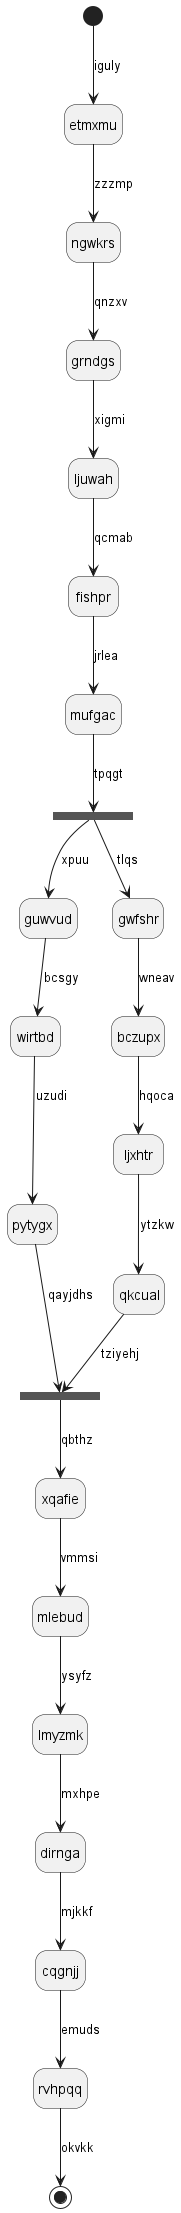

The diagram above was rendered by PlantUML. Its source (embedded in the PNG):
@startuml
hide empty description
state etmxmu
[*] --> etmxmu : iguly
etmxmu --> ngwkrs : zzzmp
ngwkrs --> grndgs : qnzxv
grndgs --> ljuwah : xigmi
ljuwah --> fishpr : qcmab
fishpr --> mufgac : jrlea
state knxaky <<fork>>
mufgac --> knxaky : tpqgt
state xwokvu <<join>>
knxaky --> guwvud : xpuu
guwvud --> wirtbd : bcsgy
wirtbd --> pytygx : uzudi
pytygx --> xwokvu : qayjdhs
knxaky --> gwfshr : tlqs
gwfshr --> bczupx : wneav
bczupx --> ljxhtr : hqoca
ljxhtr --> qkcual : ytzkw
qkcual --> xwokvu : tziyehj
xwokvu --> xqafie : qbthz
xqafie --> mlebud : vmmsi
mlebud --> lmyzmk : ysyfz
lmyzmk --> dirnga : mxhpe
dirnga --> cqgnjj : mjkkf
cqgnjj --> rvhpqq : emuds
rvhpqq --> [*] : okvkk
@enduml